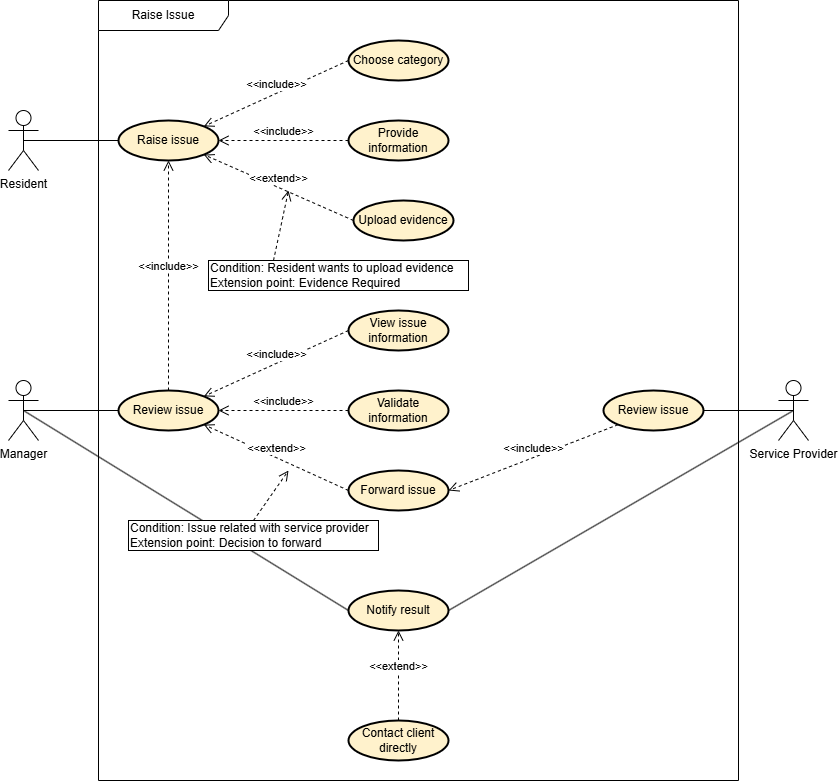

The diagram above was exported from draw.io. Its source (the exported page's mxGraphModel, read from the mxfile embedded in the PNG):
<mxGraphModel dx="988" dy="562" grid="1" gridSize="10" guides="1" tooltips="1" connect="1" arrows="1" fold="1" page="1" pageScale="1" pageWidth="850" pageHeight="1100" math="0" shadow="0">
  <root>
    <mxCell id="0" />
    <mxCell id="1" parent="0" />
    <mxCell id="zhgyyv9RaAxmv2rtKqCu-2" value="Resident" style="shape=umlActor;verticalLabelPosition=bottom;verticalAlign=top;html=1;" parent="1" vertex="1">
      <mxGeometry x="70" y="1100" width="30" height="60" as="geometry" />
    </mxCell>
    <mxCell id="zhgyyv9RaAxmv2rtKqCu-3" value="Raise issue" style="ellipse;whiteSpace=wrap;html=1;align=center;fillColor=#fff2cc;strokeColor=light-dark(#000000, #6d5100);strokeWidth=2;" parent="1" vertex="1">
      <mxGeometry x="180" y="1110" width="100" height="40" as="geometry" />
    </mxCell>
    <mxCell id="zhgyyv9RaAxmv2rtKqCu-4" value="Choose category" style="ellipse;whiteSpace=wrap;html=1;align=center;fillColor=#fff2cc;strokeColor=light-dark(#000000, #6d5100);strokeWidth=2;" parent="1" vertex="1">
      <mxGeometry x="410" y="1030" width="100" height="40" as="geometry" />
    </mxCell>
    <mxCell id="zhgyyv9RaAxmv2rtKqCu-5" value="Provide information" style="ellipse;whiteSpace=wrap;html=1;align=center;fillColor=#fff2cc;strokeColor=light-dark(#000000, #6d5100);strokeWidth=2;" parent="1" vertex="1">
      <mxGeometry x="410" y="1110" width="100" height="40" as="geometry" />
    </mxCell>
    <mxCell id="zhgyyv9RaAxmv2rtKqCu-6" value="Upload evidence" style="ellipse;whiteSpace=wrap;html=1;align=center;fillColor=#fff2cc;strokeColor=light-dark(#000000, #6d5100);strokeWidth=2;" parent="1" vertex="1">
      <mxGeometry x="415" y="1190" width="100" height="40" as="geometry" />
    </mxCell>
    <mxCell id="zhgyyv9RaAxmv2rtKqCu-7" value="&amp;lt;&amp;lt;include&amp;gt;&amp;gt;" style="html=1;verticalAlign=bottom;endArrow=open;dashed=1;endSize=8;curved=0;rounded=0;entryX=1;entryY=0;entryDx=0;entryDy=0;exitX=0;exitY=0.5;exitDx=0;exitDy=0;" parent="1" source="zhgyyv9RaAxmv2rtKqCu-4" target="zhgyyv9RaAxmv2rtKqCu-3" edge="1">
      <mxGeometry relative="1" as="geometry">
        <mxPoint x="660" y="1090" as="sourcePoint" />
        <mxPoint x="580" y="1090" as="targetPoint" />
      </mxGeometry>
    </mxCell>
    <mxCell id="zhgyyv9RaAxmv2rtKqCu-8" value="&amp;lt;&amp;lt;include&amp;gt;&amp;gt;" style="html=1;verticalAlign=bottom;endArrow=open;dashed=1;endSize=8;curved=0;rounded=0;entryX=1;entryY=0.5;entryDx=0;entryDy=0;exitX=0;exitY=0.5;exitDx=0;exitDy=0;" parent="1" source="zhgyyv9RaAxmv2rtKqCu-5" target="zhgyyv9RaAxmv2rtKqCu-3" edge="1">
      <mxGeometry relative="1" as="geometry">
        <mxPoint x="420" y="1040" as="sourcePoint" />
        <mxPoint x="295" y="1126" as="targetPoint" />
      </mxGeometry>
    </mxCell>
    <mxCell id="zhgyyv9RaAxmv2rtKqCu-9" value="&amp;lt;&amp;lt;extend&amp;gt;&amp;gt;" style="html=1;verticalAlign=bottom;endArrow=open;dashed=1;endSize=8;curved=0;rounded=0;entryX=1;entryY=1;entryDx=0;entryDy=0;exitX=0;exitY=0.5;exitDx=0;exitDy=0;" parent="1" source="zhgyyv9RaAxmv2rtKqCu-6" target="zhgyyv9RaAxmv2rtKqCu-3" edge="1">
      <mxGeometry relative="1" as="geometry">
        <mxPoint x="420" y="1140" as="sourcePoint" />
        <mxPoint x="310" y="1140" as="targetPoint" />
      </mxGeometry>
    </mxCell>
    <mxCell id="zhgyyv9RaAxmv2rtKqCu-14" value="" style="endArrow=none;html=1;rounded=0;exitX=0.5;exitY=0.5;exitDx=0;exitDy=0;exitPerimeter=0;entryX=0;entryY=0.5;entryDx=0;entryDy=0;" parent="1" source="zhgyyv9RaAxmv2rtKqCu-2" target="zhgyyv9RaAxmv2rtKqCu-3" edge="1">
      <mxGeometry width="50" height="50" relative="1" as="geometry">
        <mxPoint x="150" y="1240" as="sourcePoint" />
        <mxPoint x="200" y="1190" as="targetPoint" />
      </mxGeometry>
    </mxCell>
    <mxCell id="zhgyyv9RaAxmv2rtKqCu-15" value="Manager" style="shape=umlActor;verticalLabelPosition=bottom;verticalAlign=top;html=1;" parent="1" vertex="1">
      <mxGeometry x="70" y="1370" width="30" height="60" as="geometry" />
    </mxCell>
    <mxCell id="zhgyyv9RaAxmv2rtKqCu-16" value="Review issue" style="ellipse;whiteSpace=wrap;html=1;align=center;fillColor=#fff2cc;strokeColor=light-dark(#000000, #6d5100);strokeWidth=2;" parent="1" vertex="1">
      <mxGeometry x="180" y="1380" width="100" height="40" as="geometry" />
    </mxCell>
    <mxCell id="zhgyyv9RaAxmv2rtKqCu-17" value="View issue information" style="ellipse;whiteSpace=wrap;html=1;align=center;fillColor=#fff2cc;strokeColor=light-dark(#000000, #6d5100);strokeWidth=2;" parent="1" vertex="1">
      <mxGeometry x="410" y="1300" width="100" height="40" as="geometry" />
    </mxCell>
    <mxCell id="zhgyyv9RaAxmv2rtKqCu-18" value="Validate information" style="ellipse;whiteSpace=wrap;html=1;align=center;fillColor=#fff2cc;strokeColor=light-dark(#000000, #6d5100);strokeWidth=2;" parent="1" vertex="1">
      <mxGeometry x="410" y="1380" width="100" height="40" as="geometry" />
    </mxCell>
    <mxCell id="zhgyyv9RaAxmv2rtKqCu-20" value="" style="endArrow=none;html=1;rounded=0;exitX=0.5;exitY=0.5;exitDx=0;exitDy=0;exitPerimeter=0;entryX=0;entryY=0.5;entryDx=0;entryDy=0;" parent="1" source="zhgyyv9RaAxmv2rtKqCu-15" target="zhgyyv9RaAxmv2rtKqCu-16" edge="1">
      <mxGeometry width="50" height="50" relative="1" as="geometry">
        <mxPoint x="130" y="1360" as="sourcePoint" />
        <mxPoint x="225" y="1360" as="targetPoint" />
      </mxGeometry>
    </mxCell>
    <mxCell id="zhgyyv9RaAxmv2rtKqCu-21" value="Forward issue" style="ellipse;whiteSpace=wrap;html=1;align=center;fillColor=#fff2cc;strokeColor=light-dark(#000000, #6d5100);strokeWidth=2;" parent="1" vertex="1">
      <mxGeometry x="410" y="1460" width="100" height="40" as="geometry" />
    </mxCell>
    <mxCell id="zhgyyv9RaAxmv2rtKqCu-22" value="Notify result" style="ellipse;whiteSpace=wrap;html=1;align=center;fillColor=#fff2cc;strokeColor=light-dark(#000000, #6d5100);strokeWidth=2;" parent="1" vertex="1">
      <mxGeometry x="410" y="1580" width="100" height="40" as="geometry" />
    </mxCell>
    <mxCell id="zhgyyv9RaAxmv2rtKqCu-23" value="Service Provider" style="shape=umlActor;verticalLabelPosition=bottom;verticalAlign=top;html=1;" parent="1" vertex="1">
      <mxGeometry x="840" y="1370" width="30" height="60" as="geometry" />
    </mxCell>
    <mxCell id="zhgyyv9RaAxmv2rtKqCu-24" value="Review issue" style="ellipse;whiteSpace=wrap;html=1;align=center;fillColor=#fff2cc;strokeColor=light-dark(#000000, #6d5100);strokeWidth=2;" parent="1" vertex="1">
      <mxGeometry x="665" y="1380" width="100" height="40" as="geometry" />
    </mxCell>
    <mxCell id="zhgyyv9RaAxmv2rtKqCu-25" value="&amp;lt;&amp;lt;include&amp;gt;&amp;gt;" style="html=1;verticalAlign=bottom;endArrow=open;dashed=1;endSize=8;curved=0;rounded=0;entryX=1;entryY=0;entryDx=0;entryDy=0;exitX=0;exitY=0.5;exitDx=0;exitDy=0;" parent="1" source="zhgyyv9RaAxmv2rtKqCu-17" target="zhgyyv9RaAxmv2rtKqCu-16" edge="1">
      <mxGeometry relative="1" as="geometry">
        <mxPoint x="435" y="1300" as="sourcePoint" />
        <mxPoint x="290" y="1366" as="targetPoint" />
      </mxGeometry>
    </mxCell>
    <mxCell id="zhgyyv9RaAxmv2rtKqCu-26" value="&amp;lt;&amp;lt;include&amp;gt;&amp;gt;" style="html=1;verticalAlign=bottom;endArrow=open;dashed=1;endSize=8;curved=0;rounded=0;entryX=1;entryY=0.5;entryDx=0;entryDy=0;exitX=0;exitY=0.5;exitDx=0;exitDy=0;" parent="1" source="zhgyyv9RaAxmv2rtKqCu-18" target="zhgyyv9RaAxmv2rtKqCu-16" edge="1">
      <mxGeometry relative="1" as="geometry">
        <mxPoint x="420" y="1330" as="sourcePoint" />
        <mxPoint x="275" y="1396" as="targetPoint" />
      </mxGeometry>
    </mxCell>
    <mxCell id="zhgyyv9RaAxmv2rtKqCu-27" value="&amp;lt;&amp;lt;extend&amp;gt;&amp;gt;" style="html=1;verticalAlign=bottom;endArrow=open;dashed=1;endSize=8;curved=0;rounded=0;entryX=1;entryY=1;entryDx=0;entryDy=0;exitX=0;exitY=0.5;exitDx=0;exitDy=0;" parent="1" source="zhgyyv9RaAxmv2rtKqCu-21" target="zhgyyv9RaAxmv2rtKqCu-16" edge="1">
      <mxGeometry relative="1" as="geometry">
        <mxPoint x="425" y="1220" as="sourcePoint" />
        <mxPoint x="275" y="1154" as="targetPoint" />
      </mxGeometry>
    </mxCell>
    <mxCell id="zhgyyv9RaAxmv2rtKqCu-28" value="" style="endArrow=none;html=1;rounded=0;exitX=1;exitY=0.5;exitDx=0;exitDy=0;entryX=0.5;entryY=0.5;entryDx=0;entryDy=0;entryPerimeter=0;" parent="1" source="zhgyyv9RaAxmv2rtKqCu-24" target="zhgyyv9RaAxmv2rtKqCu-23" edge="1">
      <mxGeometry width="50" height="50" relative="1" as="geometry">
        <mxPoint x="95" y="1410" as="sourcePoint" />
        <mxPoint x="190" y="1410" as="targetPoint" />
      </mxGeometry>
    </mxCell>
    <mxCell id="zhgyyv9RaAxmv2rtKqCu-30" value="" style="endArrow=none;html=1;rounded=0;exitX=0.5;exitY=0.5;exitDx=0;exitDy=0;exitPerimeter=0;entryX=0;entryY=0.5;entryDx=0;entryDy=0;" parent="1" source="zhgyyv9RaAxmv2rtKqCu-15" target="zhgyyv9RaAxmv2rtKqCu-22" edge="1">
      <mxGeometry width="50" height="50" relative="1" as="geometry">
        <mxPoint x="95" y="1410" as="sourcePoint" />
        <mxPoint x="190" y="1410" as="targetPoint" />
      </mxGeometry>
    </mxCell>
    <mxCell id="zhgyyv9RaAxmv2rtKqCu-31" value="" style="endArrow=none;html=1;rounded=0;exitX=0.5;exitY=0.5;exitDx=0;exitDy=0;exitPerimeter=0;entryX=1;entryY=0.5;entryDx=0;entryDy=0;" parent="1" source="zhgyyv9RaAxmv2rtKqCu-23" target="zhgyyv9RaAxmv2rtKqCu-22" edge="1">
      <mxGeometry width="50" height="50" relative="1" as="geometry">
        <mxPoint x="110" y="1440" as="sourcePoint" />
        <mxPoint x="420" y="1610" as="targetPoint" />
      </mxGeometry>
    </mxCell>
    <mxCell id="zhgyyv9RaAxmv2rtKqCu-32" value="Contact client directly" style="ellipse;whiteSpace=wrap;html=1;align=center;fillColor=#fff2cc;strokeColor=light-dark(#000000, #6d5100);strokeWidth=2;" parent="1" vertex="1">
      <mxGeometry x="410" y="1710" width="100" height="40" as="geometry" />
    </mxCell>
    <mxCell id="zhgyyv9RaAxmv2rtKqCu-33" value="&amp;lt;&amp;lt;extend&amp;gt;&amp;gt;" style="html=1;verticalAlign=bottom;endArrow=open;dashed=1;endSize=8;curved=0;rounded=0;entryX=0.5;entryY=1;entryDx=0;entryDy=0;exitX=0.5;exitY=0;exitDx=0;exitDy=0;" parent="1" source="zhgyyv9RaAxmv2rtKqCu-32" target="zhgyyv9RaAxmv2rtKqCu-22" edge="1">
      <mxGeometry relative="1" as="geometry">
        <mxPoint x="420" y="1490" as="sourcePoint" />
        <mxPoint x="275" y="1424" as="targetPoint" />
      </mxGeometry>
    </mxCell>
    <mxCell id="mrIronFKmgXclrQIu5as-1" value="&amp;lt;&amp;lt;include&amp;gt;&amp;gt;" style="html=1;verticalAlign=bottom;endArrow=open;dashed=1;endSize=8;curved=0;rounded=0;entryX=0.5;entryY=1;entryDx=0;entryDy=0;exitX=0.5;exitY=0;exitDx=0;exitDy=0;" parent="1" source="zhgyyv9RaAxmv2rtKqCu-16" target="zhgyyv9RaAxmv2rtKqCu-3" edge="1">
      <mxGeometry relative="1" as="geometry">
        <mxPoint x="420" y="1330" as="sourcePoint" />
        <mxPoint x="275" y="1396" as="targetPoint" />
      </mxGeometry>
    </mxCell>
    <mxCell id="mrIronFKmgXclrQIu5as-2" value="&amp;lt;&amp;lt;include&amp;gt;&amp;gt;" style="html=1;verticalAlign=bottom;endArrow=open;dashed=1;endSize=8;curved=0;rounded=0;entryX=1;entryY=0.5;entryDx=0;entryDy=0;exitX=0;exitY=1;exitDx=0;exitDy=0;" parent="1" source="zhgyyv9RaAxmv2rtKqCu-24" target="zhgyyv9RaAxmv2rtKqCu-21" edge="1">
      <mxGeometry relative="1" as="geometry">
        <mxPoint x="240" y="1390" as="sourcePoint" />
        <mxPoint x="240" y="1160" as="targetPoint" />
      </mxGeometry>
    </mxCell>
    <mxCell id="mrIronFKmgXclrQIu5as-3" value="Raise Issue" style="shape=umlFrame;whiteSpace=wrap;html=1;pointerEvents=0;width=130;height=30;" parent="1" vertex="1">
      <mxGeometry x="160" y="990" width="640" height="780" as="geometry" />
    </mxCell>
    <mxCell id="mrIronFKmgXclrQIu5as-4" value="Condition: Resident wants to upload evidence&lt;div&gt;Extension point:&amp;nbsp;Evidence Required&lt;/div&gt;" style="whiteSpace=wrap;html=1;align=left;" parent="1" vertex="1">
      <mxGeometry x="270" y="1250" width="260" height="30" as="geometry" />
    </mxCell>
    <mxCell id="mrIronFKmgXclrQIu5as-5" value="Condition: Issue related with service provider&lt;div&gt;Extension point: Decision to forward&lt;/div&gt;" style="whiteSpace=wrap;html=1;align=left;" parent="1" vertex="1">
      <mxGeometry x="190" y="1510" width="250" height="30" as="geometry" />
    </mxCell>
    <mxCell id="mrIronFKmgXclrQIu5as-6" value="" style="html=1;verticalAlign=bottom;endArrow=open;dashed=1;endSize=8;curved=0;rounded=0;exitX=0.5;exitY=0;exitDx=0;exitDy=0;" parent="1" source="mrIronFKmgXclrQIu5as-5" edge="1">
      <mxGeometry x="0.75" y="-30" relative="1" as="geometry">
        <mxPoint x="300" y="1480" as="sourcePoint" />
        <mxPoint x="350" y="1460" as="targetPoint" />
        <mxPoint as="offset" />
      </mxGeometry>
    </mxCell>
    <mxCell id="mrIronFKmgXclrQIu5as-7" value="" style="html=1;verticalAlign=bottom;endArrow=open;dashed=1;endSize=8;curved=0;rounded=0;exitX=0.25;exitY=0;exitDx=0;exitDy=0;" parent="1" source="mrIronFKmgXclrQIu5as-4" edge="1">
      <mxGeometry x="0.75" y="-30" relative="1" as="geometry">
        <mxPoint x="350" y="1500" as="sourcePoint" />
        <mxPoint x="350" y="1180" as="targetPoint" />
        <mxPoint as="offset" />
      </mxGeometry>
    </mxCell>
  </root>
</mxGraphModel>